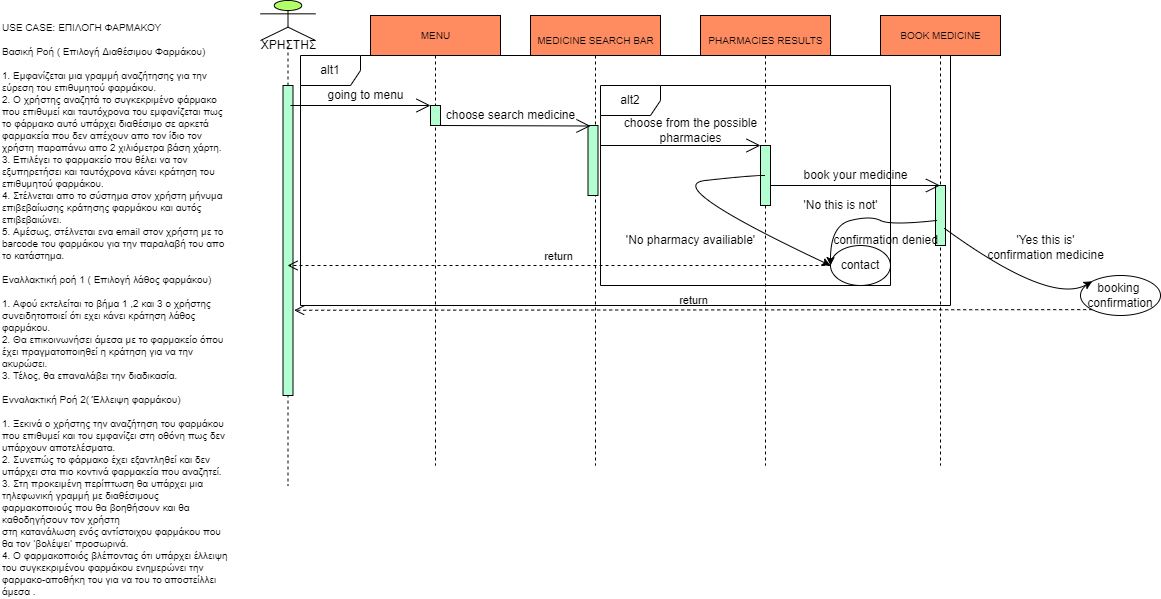

The diagram above was exported from draw.io. Its source (the exported page's mxGraphModel, read from the mxfile embedded in the PNG):
<mxGraphModel dx="1278" dy="547" grid="1" gridSize="10" guides="1" tooltips="1" connect="1" arrows="1" fold="1" page="1" pageScale="1" pageWidth="827" pageHeight="1169" math="0" shadow="0">
  <root>
    <mxCell id="0" />
    <mxCell id="1" parent="0" />
    <mxCell id="1rq8ug5o1RbpEvPNWjou-53" value="" style="shape=umlLifeline;participant=umlActor;perimeter=lifelinePerimeter;whiteSpace=wrap;html=1;container=1;collapsible=0;recursiveResize=0;verticalAlign=top;spacingTop=36;outlineConnect=0;fontSize=10;fillColor=#B3FF66;" parent="1" vertex="1">
      <mxGeometry x="270" y="15" width="55" height="485" as="geometry" />
    </mxCell>
    <mxCell id="1rq8ug5o1RbpEvPNWjou-63" value="" style="html=1;points=[];perimeter=orthogonalPerimeter;fontSize=10;fillColor=#B3FFD1;" parent="1rq8ug5o1RbpEvPNWjou-53" vertex="1">
      <mxGeometry x="22.5" y="85" width="10" height="310" as="geometry" />
    </mxCell>
    <mxCell id="lw16g7SWvAXsljB8PygJ-4" value="ΧΡΗΣΤΗΣ" style="text;html=1;align=center;verticalAlign=middle;resizable=0;points=[];autosize=1;strokeColor=none;fillColor=none;" parent="1rq8ug5o1RbpEvPNWjou-53" vertex="1">
      <mxGeometry x="-7.5" y="35" width="70" height="20" as="geometry" />
    </mxCell>
    <mxCell id="1rq8ug5o1RbpEvPNWjou-73" value="USE CASE: ΕΠΙΛΟΓΗ ΦΑΡΜΑΚΟΥ &lt;br&gt;&lt;br&gt;Βασική Ροή ( Επιλογή Διαθέσιμου Φαρμάκου) &lt;br&gt;&lt;br&gt;1.&#09;Εμφανίζεται μια γραμμή αναζήτησης για την εύρεση του επιθυμητού φαρμάκου.&lt;br&gt;2.&#09;Ο χρήστης αναζητά το συγκεκριμένο φάρμακο που επιθυμεί και ταυτόχρονα του εμφανίζεται πως το φάρμακο αυτό υπάρχει διαθέσιμο σε αρκετά φαρμακεία που δεν απέχουν απο τον ίδιο τον χρήστη παραπάνω απο 2 χιλιόμετρα βάση χάρτη.&lt;br&gt;3.&#09;Επιλέγει το φαρμακείο που θέλει να τον εξυπηρετήσει και ταυτόχρονα κάνει κράτηση του επιθυμητού φαρμάκου.&lt;br&gt;4. Στέλνεται απο το σύστημα στον χρήστη μήνυμα επιβεβαίωσης κράτησης φαρμάκου και αυτός επιβεβαιώνει.&lt;br&gt;5. Αμέσως, στέλνεται ενα email στον χρήστη με το barcode του φαρμάκου για την παραλαβή του απο το κατάστημα.&lt;br&gt;&lt;br&gt;Εναλλακτική ροή 1 ( Επιλογή λάθος φαρμάκου) &lt;br&gt;&lt;br&gt;1.&#09;Αφού εκτελείται το βήμα 1 ,2 και 3 ο χρήστης συνειδητοποιεί ότι εχει κάνει κράτηση λάθος φαρμάκου.&lt;br&gt;2.&#09;Θα επικοινωνήσει άμεσα με το φαρμακείο όπου έχει πραγματοποιηθεί η κράτηση για να την ακυρώσει.&lt;br&gt;3.&#09;Τέλος, θα επαναλάβει την διαδικασία.&lt;br&gt;&lt;br&gt;Ενναλακτική Ροή 2( Έλλειψη φαρμάκου) &lt;br&gt;&lt;br&gt;1.&#09;Ξεκινά ο χρήστης την αναζήτηση του φαρμάκου που επιθυμεί και του εμφανίζει στη οθόνη πως δεν υπάρχουν αποτελέσματα.&lt;br&gt;2.&#09;Συνεπώς το φάρμακο έχει εξαντληθεί και δεν υπάρχει στα πιο κοντινά φαρμακεία που αναζητεί.&lt;br&gt;3.&#09;Στη προκειμένη περίπτωση θα υπάρχει μια τηλεφωνική γραμμή με διαθέσιμους φαρμακοποιούς που θα βοηθήσουν και θα καθοδηγήσουν τον χρήστη&lt;br&gt;στη κατανάλωση ενός αντίστοιχου φαρμάκου που θα τον ‘βολέψει’ προσωρινά.&lt;br&gt;4.&#09;Ο φαρμακοποιός βλέποντας ότι υπάρχει έλλειψη του συγκεκριμένου φαρμάκου ενημερώνει την φαρμακο-αποθήκη του για να του το αποστείλλει άμεσα ." style="text;whiteSpace=wrap;html=1;fontSize=10;" parent="1" vertex="1">
      <mxGeometry x="10" y="30" width="230" height="370" as="geometry" />
    </mxCell>
    <mxCell id="1rq8ug5o1RbpEvPNWjou-74" value="" style="shape=umlLifeline;perimeter=lifelinePerimeter;whiteSpace=wrap;html=1;container=1;collapsible=0;recursiveResize=0;outlineConnect=0;fontSize=10;fillColor=#FF8B61;" parent="1" vertex="1">
      <mxGeometry x="890" y="30" width="120" height="450" as="geometry" />
    </mxCell>
    <mxCell id="1rq8ug5o1RbpEvPNWjou-46" value="BOOK MEDICINE" style="text;html=1;align=center;verticalAlign=middle;resizable=0;points=[];autosize=1;strokeColor=none;fillColor=none;fontSize=10;" parent="1rq8ug5o1RbpEvPNWjou-74" vertex="1">
      <mxGeometry x="10" y="10" width="100" height="20" as="geometry" />
    </mxCell>
    <mxCell id="1rq8ug5o1RbpEvPNWjou-87" value="" style="html=1;points=[];perimeter=orthogonalPerimeter;fontSize=10;fillColor=#B3FFD1;" parent="1rq8ug5o1RbpEvPNWjou-74" vertex="1">
      <mxGeometry x="55" y="170" width="10" height="60" as="geometry" />
    </mxCell>
    <mxCell id="lw16g7SWvAXsljB8PygJ-20" value="confirmation denied" style="text;html=1;align=center;verticalAlign=middle;resizable=0;points=[];autosize=1;strokeColor=none;fillColor=none;" parent="1rq8ug5o1RbpEvPNWjou-74" vertex="1">
      <mxGeometry x="-55" y="215" width="120" height="20" as="geometry" />
    </mxCell>
    <mxCell id="1rq8ug5o1RbpEvPNWjou-77" value="" style="shape=umlLifeline;perimeter=lifelinePerimeter;whiteSpace=wrap;html=1;container=1;collapsible=0;recursiveResize=0;outlineConnect=0;fontSize=10;fillColor=#FF8B61;" parent="1" vertex="1">
      <mxGeometry x="710" y="30" width="130" height="450" as="geometry" />
    </mxCell>
    <mxCell id="1rq8ug5o1RbpEvPNWjou-44" value="PHARMACIES RESULTS" style="text;html=1;align=center;verticalAlign=middle;resizable=0;points=[];autosize=1;strokeColor=none;fillColor=none;fontSize=10;" parent="1rq8ug5o1RbpEvPNWjou-77" vertex="1">
      <mxGeometry y="15" width="130" height="20" as="geometry" />
    </mxCell>
    <mxCell id="1rq8ug5o1RbpEvPNWjou-82" value="" style="html=1;points=[];perimeter=orthogonalPerimeter;fontSize=10;fillColor=#B3FFD1;" parent="1rq8ug5o1RbpEvPNWjou-77" vertex="1">
      <mxGeometry x="60" y="130" width="10" height="60" as="geometry" />
    </mxCell>
    <mxCell id="1rq8ug5o1RbpEvPNWjou-99" value="" style="endArrow=open;endFill=1;endSize=12;html=1;rounded=0;fontSize=10;" parent="1rq8ug5o1RbpEvPNWjou-77" target="1rq8ug5o1RbpEvPNWjou-74" edge="1">
      <mxGeometry width="160" relative="1" as="geometry">
        <mxPoint x="70" y="170" as="sourcePoint" />
        <mxPoint x="210" y="170" as="targetPoint" />
      </mxGeometry>
    </mxCell>
    <mxCell id="1rq8ug5o1RbpEvPNWjou-78" value="" style="shape=umlLifeline;perimeter=lifelinePerimeter;whiteSpace=wrap;html=1;container=1;collapsible=0;recursiveResize=0;outlineConnect=0;fontSize=10;fillColor=#FF8B61;" parent="1" vertex="1">
      <mxGeometry x="540" y="30" width="130" height="450" as="geometry" />
    </mxCell>
    <mxCell id="1rq8ug5o1RbpEvPNWjou-43" value="MEDICINE SEARCH BAR" style="text;html=1;align=center;verticalAlign=middle;resizable=0;points=[];autosize=1;strokeColor=none;fillColor=none;fontSize=10;" parent="1rq8ug5o1RbpEvPNWjou-78" vertex="1">
      <mxGeometry y="15" width="130" height="20" as="geometry" />
    </mxCell>
    <mxCell id="1rq8ug5o1RbpEvPNWjou-83" value="" style="html=1;points=[];perimeter=orthogonalPerimeter;fontSize=10;fillColor=#B3FFD1;" parent="1rq8ug5o1RbpEvPNWjou-78" vertex="1">
      <mxGeometry x="57.5" y="110" width="10" height="70" as="geometry" />
    </mxCell>
    <mxCell id="1rq8ug5o1RbpEvPNWjou-79" value="" style="shape=umlLifeline;perimeter=lifelinePerimeter;whiteSpace=wrap;html=1;container=1;collapsible=0;recursiveResize=0;outlineConnect=0;fontSize=10;fillColor=#FF8B61;" parent="1" vertex="1">
      <mxGeometry x="380" y="30" width="130" height="450" as="geometry" />
    </mxCell>
    <mxCell id="1rq8ug5o1RbpEvPNWjou-42" value="MENU" style="text;html=1;align=center;verticalAlign=middle;resizable=0;points=[];autosize=1;strokeColor=none;fillColor=none;fontSize=10;" parent="1rq8ug5o1RbpEvPNWjou-79" vertex="1">
      <mxGeometry x="45" y="10" width="40" height="20" as="geometry" />
    </mxCell>
    <mxCell id="1rq8ug5o1RbpEvPNWjou-84" value="" style="html=1;points=[];perimeter=orthogonalPerimeter;fontSize=10;fillColor=#B3FFD1;" parent="1rq8ug5o1RbpEvPNWjou-79" vertex="1">
      <mxGeometry x="60" y="90" width="10" height="20" as="geometry" />
    </mxCell>
    <mxCell id="lw16g7SWvAXsljB8PygJ-2" value="" style="endArrow=open;endFill=1;endSize=12;html=1;rounded=0;" parent="1rq8ug5o1RbpEvPNWjou-79" edge="1">
      <mxGeometry width="160" relative="1" as="geometry">
        <mxPoint x="-80" y="90" as="sourcePoint" />
        <mxPoint x="60" y="90" as="targetPoint" />
      </mxGeometry>
    </mxCell>
    <mxCell id="1rq8ug5o1RbpEvPNWjou-94" value="" style="endArrow=open;endFill=1;endSize=12;html=1;rounded=0;fontSize=10;" parent="1" edge="1">
      <mxGeometry width="160" relative="1" as="geometry">
        <mxPoint x="450" y="140" as="sourcePoint" />
        <mxPoint x="600" y="140.5" as="targetPoint" />
      </mxGeometry>
    </mxCell>
    <mxCell id="1rq8ug5o1RbpEvPNWjou-93" value="" style="endArrow=open;endFill=1;endSize=12;html=1;rounded=0;fontSize=10;" parent="1" target="1rq8ug5o1RbpEvPNWjou-82" edge="1">
      <mxGeometry width="160" relative="1" as="geometry">
        <mxPoint x="610" y="160" as="sourcePoint" />
        <mxPoint x="750" y="160" as="targetPoint" />
        <Array as="points">
          <mxPoint x="720" y="160" />
        </Array>
      </mxGeometry>
    </mxCell>
    <mxCell id="lw16g7SWvAXsljB8PygJ-3" value="going to menu" style="text;html=1;align=center;verticalAlign=middle;resizable=0;points=[];autosize=1;strokeColor=none;fillColor=none;" parent="1" vertex="1">
      <mxGeometry x="330" y="100" width="90" height="20" as="geometry" />
    </mxCell>
    <mxCell id="lw16g7SWvAXsljB8PygJ-5" value="choose search medicine" style="text;html=1;align=center;verticalAlign=middle;resizable=0;points=[];autosize=1;strokeColor=none;fillColor=none;" parent="1" vertex="1">
      <mxGeometry x="450" y="120" width="140" height="20" as="geometry" />
    </mxCell>
    <mxCell id="lw16g7SWvAXsljB8PygJ-6" value="choose from the possible&lt;br&gt;pharmacies" style="text;html=1;align=center;verticalAlign=middle;resizable=0;points=[];autosize=1;strokeColor=none;fillColor=none;" parent="1" vertex="1">
      <mxGeometry x="625" y="130" width="150" height="30" as="geometry" />
    </mxCell>
    <mxCell id="lw16g7SWvAXsljB8PygJ-7" value="book your medicine&lt;br&gt;" style="text;html=1;align=center;verticalAlign=middle;resizable=0;points=[];autosize=1;strokeColor=none;fillColor=none;" parent="1" vertex="1">
      <mxGeometry x="805" y="180" width="120" height="20" as="geometry" />
    </mxCell>
    <mxCell id="lw16g7SWvAXsljB8PygJ-11" value="booking&amp;nbsp;&lt;br&gt;confirmation" style="ellipse;whiteSpace=wrap;html=1;" parent="1" vertex="1">
      <mxGeometry x="1090" y="290" width="80" height="40" as="geometry" />
    </mxCell>
    <mxCell id="lw16g7SWvAXsljB8PygJ-12" value="" style="curved=1;endArrow=classic;html=1;rounded=0;exitX=0.533;exitY=0.473;exitDx=0;exitDy=0;exitPerimeter=0;entryX=0;entryY=0;entryDx=0;entryDy=0;" parent="1" source="1rq8ug5o1RbpEvPNWjou-74" target="lw16g7SWvAXsljB8PygJ-11" edge="1">
      <mxGeometry width="50" height="50" relative="1" as="geometry">
        <mxPoint x="1020" y="270" as="sourcePoint" />
        <mxPoint x="1090" y="270" as="targetPoint" />
        <Array as="points">
          <mxPoint x="1060" y="320" />
        </Array>
      </mxGeometry>
    </mxCell>
    <mxCell id="lw16g7SWvAXsljB8PygJ-13" value="return" style="html=1;verticalAlign=bottom;endArrow=open;dashed=1;endSize=8;rounded=0;entryX=1.11;entryY=0.725;entryDx=0;entryDy=0;entryPerimeter=0;exitX=0;exitY=1;exitDx=0;exitDy=0;" parent="1" source="lw16g7SWvAXsljB8PygJ-11" target="1rq8ug5o1RbpEvPNWjou-63" edge="1">
      <mxGeometry relative="1" as="geometry">
        <mxPoint x="1100" y="330" as="sourcePoint" />
        <mxPoint x="1020" y="330" as="targetPoint" />
      </mxGeometry>
    </mxCell>
    <mxCell id="lw16g7SWvAXsljB8PygJ-14" value="confirmation medicine" style="text;html=1;align=center;verticalAlign=middle;resizable=0;points=[];autosize=1;strokeColor=none;fillColor=none;rotation=0;" parent="1" vertex="1">
      <mxGeometry x="990" y="260" width="130" height="20" as="geometry" />
    </mxCell>
    <mxCell id="lw16g7SWvAXsljB8PygJ-15" value="'Yes this is'" style="text;html=1;align=center;verticalAlign=middle;resizable=0;points=[];autosize=1;strokeColor=none;fillColor=none;" parent="1" vertex="1">
      <mxGeometry x="1020" y="245" width="70" height="20" as="geometry" />
    </mxCell>
    <mxCell id="lw16g7SWvAXsljB8PygJ-16" value="alt1" style="shape=umlFrame;whiteSpace=wrap;html=1;" parent="1" vertex="1">
      <mxGeometry x="310" y="70" width="650" height="250" as="geometry" />
    </mxCell>
    <mxCell id="lw16g7SWvAXsljB8PygJ-17" value="contact" style="ellipse;whiteSpace=wrap;html=1;" parent="1" vertex="1">
      <mxGeometry x="840" y="260" width="60" height="40" as="geometry" />
    </mxCell>
    <mxCell id="lw16g7SWvAXsljB8PygJ-18" value="" style="curved=1;endArrow=classic;html=1;rounded=0;entryX=0;entryY=0.5;entryDx=0;entryDy=0;exitX=0.1;exitY=0.583;exitDx=0;exitDy=0;exitPerimeter=0;" parent="1" source="1rq8ug5o1RbpEvPNWjou-87" target="lw16g7SWvAXsljB8PygJ-17" edge="1">
      <mxGeometry width="50" height="50" relative="1" as="geometry">
        <mxPoint x="810" y="270" as="sourcePoint" />
        <mxPoint x="860" y="220" as="targetPoint" />
        <Array as="points">
          <mxPoint x="900" y="240" />
          <mxPoint x="880" y="230" />
          <mxPoint x="840" y="240" />
        </Array>
      </mxGeometry>
    </mxCell>
    <mxCell id="lw16g7SWvAXsljB8PygJ-19" value="'No this is not'" style="text;html=1;align=center;verticalAlign=middle;resizable=0;points=[];autosize=1;strokeColor=none;fillColor=none;" parent="1" vertex="1">
      <mxGeometry x="805" y="210" width="90" height="20" as="geometry" />
    </mxCell>
    <mxCell id="lw16g7SWvAXsljB8PygJ-22" value="return" style="html=1;verticalAlign=bottom;endArrow=open;dashed=1;endSize=8;rounded=0;" parent="1" target="1rq8ug5o1RbpEvPNWjou-53" edge="1">
      <mxGeometry relative="1" as="geometry">
        <mxPoint x="840" y="280" as="sourcePoint" />
        <mxPoint x="530" y="280" as="targetPoint" />
      </mxGeometry>
    </mxCell>
    <mxCell id="lw16g7SWvAXsljB8PygJ-24" value="'No pharmacy availiable'" style="text;html=1;align=center;verticalAlign=middle;resizable=0;points=[];autosize=1;strokeColor=none;fillColor=none;" parent="1" vertex="1">
      <mxGeometry x="630" y="245" width="140" height="20" as="geometry" />
    </mxCell>
    <mxCell id="lw16g7SWvAXsljB8PygJ-23" value="" style="curved=1;endArrow=classic;html=1;rounded=0;entryX=0;entryY=0.5;entryDx=0;entryDy=0;" parent="1" source="1rq8ug5o1RbpEvPNWjou-77" target="lw16g7SWvAXsljB8PygJ-17" edge="1">
      <mxGeometry width="50" height="50" relative="1" as="geometry">
        <mxPoint x="680" y="230" as="sourcePoint" />
        <mxPoint x="850" y="290" as="targetPoint" />
        <Array as="points">
          <mxPoint x="760" y="190" />
          <mxPoint x="670" y="200" />
        </Array>
      </mxGeometry>
    </mxCell>
    <mxCell id="lw16g7SWvAXsljB8PygJ-26" value="alt2" style="shape=umlFrame;whiteSpace=wrap;html=1;" parent="1" vertex="1">
      <mxGeometry x="610" y="100" width="290" height="200" as="geometry" />
    </mxCell>
  </root>
</mxGraphModel>